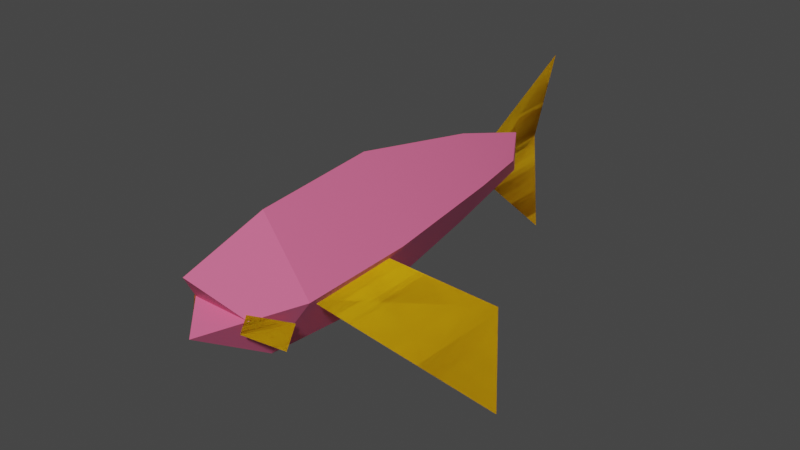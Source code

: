 # Source: fish1.blend  (saved by Blender 3.6.11; exported with 4.5.12 LTS)
import bpy
from mathutils import Matrix  # noqa: F401  (used for matrix-valued properties, if any)

bpy.ops.wm.read_factory_settings(use_empty=True)
scene = bpy.context.scene
scene.name = 'Scene'

# ---- materials (node trees are filled in below, after node groups)
mat_material_001 = bpy.data.materials.new('Material.001')
mat_material_001.use_transparent_shadow = False
mat_material_002 = bpy.data.materials.new('Material.002')
mat_material_002.use_transparent_shadow = False

# ---- material node trees
mat_material_001.use_nodes = True; mat_material_001.node_tree.nodes.clear()
_N = mat_material_001.node_tree.nodes; _L = mat_material_001.node_tree.links
n0 = _N.new('ShaderNodeBsdfPrincipled'); n0.name = 'Principled BSDF'; n0.location = (10, 300)
n0.distribution = 'GGX'
n0.subsurface_method = 'RANDOM_WALK_SKIN'
n0.inputs[0].default_value = (0.8, 0.1451, 0.2978, 1.0)
n0.inputs[3].default_value = 1.45
n0.inputs[27].default_value = (0.0, 0.0, 0.0, 1.0)
n0.inputs[28].default_value = 1.0
n1 = _N.new('ShaderNodeOutputMaterial'); n1.name = 'Material Output'; n1.location = (300, 300)
_L.new(n0.outputs[0], n1.inputs[0])
n1.is_active_output = True
mat_material_002.use_nodes = True; mat_material_002.node_tree.nodes.clear()
_N = mat_material_002.node_tree.nodes; _L = mat_material_002.node_tree.links
n0 = _N.new('ShaderNodeBsdfPrincipled'); n0.name = 'Principled BSDF'; n0.location = (10, 300)
n0.distribution = 'GGX'
n0.subsurface_method = 'RANDOM_WALK_SKIN'
n0.inputs[0].default_value = (0.8, 0.4391, 0.0, 1.0)
n0.inputs[3].default_value = 1.45
n0.inputs[27].default_value = (0.0, 0.0, 0.0, 1.0)
n0.inputs[28].default_value = 1.0
n1 = _N.new('ShaderNodeOutputMaterial'); n1.name = 'Material Output'; n1.location = (300, 300)
_L.new(n0.outputs[0], n1.inputs[0])
n1.is_active_output = True

# ---- world
world_world = bpy.data.worlds.new('World'); scene.world = world_world
world_world.use_nodes = True; world_world.node_tree.nodes.clear()
_N = world_world.node_tree.nodes; _L = world_world.node_tree.links
n0 = _N.new('ShaderNodeOutputWorld'); n0.name = 'World Output'; n0.location = (300, 300)
n1 = _N.new('ShaderNodeBackground'); n1.name = 'Background'; n1.location = (10, 300)
n1.inputs[0].default_value = (0.05088, 0.05088, 0.05088, 1.0)
_L.new(n1.outputs[0], n0.inputs[0])
n0.is_active_output = True
world_world.color = (0.05088, 0.05088, 0.05088)
world_world.use_sun_shadow = False
world_world.sun_shadow_jitter_overblur = 0.0

# ---- meshes
me_mesh = bpy.data.meshes.new('Mesh')
me_mesh.from_pydata([(-0.05047, 9.96e-19, -0.8949), (-0.1989, -5.43e-17, 0.5), (1.087e-31, 0.08796, -0.9821), (-1.344e-16, 0.2831, 0.5), (0.05047, 9.96e-19, -0.8949), (0.1989, 6.513e-17, 0.5), (-1.688e-31, -0.08796, -0.9821), (1.33e-16, -0.2831, 0.5), (0.1829, 4.049e-18, -0.002827), (-1.746e-32, -0.3229, -0.002827), (-0.1829, 5.508e-18, -0.002827), (-5.417e-17, 0.3229, -0.002827), (-4.158e-17, -0.04968, 0.8525), (-0.1265, -3.37e-17, 0.7095), (0.1265, 1.152e-16, 0.7095), (-8.156e-17, 0.18, 0.8525), (0.1086, 0.006423, -0.5995), (-1.403e-31, -0.1909, -0.5995), (-0.1086, 0.006423, -0.5995), (1.759e-31, 0.2037, -0.5995), (4.837e-31, 0.3635, -1.262), (1.739e-31, 0.1318, -0.8249), (-7.63e-31, -0.4408, -1.187), (-2.225e-31, -0.1195, -0.8249), (-1.317e-32, 0.0239, -1.13), (-1.848e-32, 0.01029, -0.8249), (0.443, -0.2695, -0.2482), (-0.01654, 0.1083, 0.2279), (0.675, -0.4679, 0.07653), (0.1422, -0.02747, 0.4503), (0.1931, -0.05116, 0.5625), (0.1242, 0.02635, 0.7129), (0.178, -0.1512, 0.5969), (0.1138, -0.04213, 0.7364), (-0.443, -0.2695, -0.2482), (0.01654, 0.1083, 0.2279), (-0.675, -0.4679, 0.07653), (-0.1422, -0.02747, 0.4503), (-0.1931, -0.05116, 0.5625), (-0.1242, 0.02635, 0.7129), (-0.178, -0.1512, 0.5969), (-0.1138, -0.04213, 0.7364), (4.837e-31, 0.3635, -1.262), (1.739e-31, 0.1318, -0.8249), (-7.63e-31, -0.4408, -1.187), (-2.225e-31, -0.1195, -0.8249), (-1.317e-32, 0.0239, -1.13), (-1.848e-32, 0.01029, -0.8249), (0.443, -0.2695, -0.2482), (-0.01654, 0.1083, 0.2279), (0.675, -0.4679, 0.07653), (0.1422, -0.02747, 0.4503), (0.1931, -0.05116, 0.5625), (0.1242, 0.02635, 0.7129), (0.178, -0.1512, 0.5969), (0.1138, -0.04213, 0.7364), (-0.443, -0.2695, -0.2482), (0.01654, 0.1083, 0.2279), (-0.675, -0.4679, 0.07653), (-0.1422, -0.02747, 0.4503), (-0.1931, -0.05116, 0.5625), (-0.1242, 0.02635, 0.7129), (-0.178, -0.1512, 0.5969), (-0.1138, -0.04213, 0.7364)], [], [(0, 18, 19, 2), (2, 19, 16, 4), (4, 16, 17, 6), (6, 17, 18, 0), (13, 12, 14), (6, 0, 2), (8, 5, 7, 9), (10, 9, 7, 1), (11, 10, 1, 3), (8, 11, 3, 5), (1, 7, 12, 13), (7, 5, 14, 12), (5, 3, 15, 14), (3, 1, 13, 15), (13, 14, 15), (16, 8, 9, 17), (18, 17, 9, 10), (19, 18, 10, 11), (16, 19, 11, 8), (6, 2, 4), (24, 25, 23, 22), (20, 21, 25, 24), (26, 27, 29, 28), (30, 31, 33, 32), (34, 36, 37, 35), (38, 40, 41, 39), (46, 44, 45, 47), (42, 46, 47, 43), (48, 50, 51, 49), (52, 54, 55, 53), (56, 57, 59, 58), (60, 61, 63, 62)])
me_mesh.polygons.foreach_set('use_smooth', [True] * 32)
me_mesh.polygons.foreach_set('material_index', [0, 0, 0, 0, 0, 0, 0, 0, 0, 0, 0, 0, 0, 0, 0, 0, 0, 0, 0, 0, 1, 1, 1, 1, 1, 1, 1, 1, 1, 1, 1, 1])
_k = set([(0, 2), (0, 6), (0, 18), (1, 3), (1, 7), (1, 10), (1, 13), (2, 4), (2, 6), (2, 19), (3, 5), (3, 11), (3, 15), (4, 6), (4, 16), (5, 7), (5, 8), (5, 14), (6, 17), (7, 9), (7, 12), (8, 16), (9, 17), (10, 18), (11, 19), (12, 13), (12, 14), (13, 14), (13, 15), (14, 15), (20, 21), (20, 24), (21, 25), (22, 23), (22, 24), (23, 25), (26, 27), (26, 28), (27, 29), (28, 29), (30, 31), (30, 32), (31, 33), (32, 33), (34, 35), (34, 36), (35, 37), (36, 37), (38, 39), (38, 40), (39, 41), (40, 41), (42, 43), (42, 46), (43, 47), (44, 45), (44, 46), (45, 47), (48, 49), (48, 50), (49, 51), (50, 51), (52, 53), (52, 54), (53, 55), (54, 55), (56, 57), (56, 58), (57, 59), (58, 59), (60, 61), (60, 62), (61, 63), (62, 63)])
me_mesh.attributes.new('sharp_edge', 'BOOLEAN', 'EDGE').data.foreach_set('value', [ (min(e.vertices), max(e.vertices)) in _k for e in me_mesh.edges])
_uv = me_mesh.uv_layers.new(name='map1')
_uv.uv.foreach_set('vector', [0.2085, 0.7889, 0.2085, 0.7889, 0.2085, 0.7889, 0.2085, 0.7889, 0.2085, 0.7889, 0.2085, 0.7889, 0.2085, 0.7889, 0.2085, 0.7889, 0.333, 0.6847, 0.333, 0.6847, 0.333, 0.6847, 0.333, 0.6847, 0.333, 0.6847, 0.333, 0.6847, 0.333, 0.6847, 0.333, 0.6847, 0.3484, 0.7687, 0.3484, 0.7687, 0.3484, 0.7687, 0.2085, 0.7889, 0.2085, 0.7889, 0.2085, 0.7889, 0.333, 0.6847, 0.333, 0.6847, 0.333, 0.6847, 0.333, 0.6847, 0.333, 0.6847, 0.333, 0.6847, 0.333, 0.6847, 0.333, 0.6847, 0.2085, 0.7889, 0.2085, 0.7889, 0.2085, 0.7889, 0.2085, 0.7889, 0.2085, 0.7889, 0.2085, 0.7889, 0.2085, 0.7889, 0.2085, 0.7889, 0.333, 0.6847, 0.333, 0.6847, 0.333, 0.6847, 0.333, 0.6847, 0.333, 0.6847, 0.333, 0.6847, 0.333, 0.6847, 0.333, 0.6847, 0.2085, 0.7889, 0.2085, 0.7889, 0.2085, 0.7889, 0.2085, 0.7889, 0.2085, 0.7889, 0.2085, 0.7889, 0.2085, 0.7889, 0.2085, 0.7889, 0.3484, 0.7687, 0.3484, 0.7687, 0.3484, 0.7687, 0.333, 0.6847, 0.333, 0.6847, 0.333, 0.6847, 0.333, 0.6847, 0.333, 0.6847, 0.333, 0.6847, 0.333, 0.6847, 0.333, 0.6847, 0.2085, 0.7889, 0.2085, 0.7889, 0.2085, 0.7889, 0.2085, 0.7889, 0.2085, 0.7889, 0.2085, 0.7889, 0.2085, 0.7889, 0.2085, 0.7889, 0.2085, 0.7889, 0.2085, 0.7889, 0.2085, 0.7889, 0.2746, 0.9, 0.2746, 0.9, 0.2746, 0.9, 0.2746, 0.9, 0.2746, 0.9, 0.2746, 0.9, 0.2746, 0.9, 0.2746, 0.9, 0.2746, 0.9, 0.2746, 0.9, 0.2746, 0.9, 0.2746, 0.9, 0.2746, 0.9, 0.2746, 0.9, 0.2746, 0.9, 0.2746, 0.9, 0.2746, 0.9, 0.2746, 0.9, 0.2746, 0.9, 0.2746, 0.9, 0.2746, 0.9, 0.2746, 0.9, 0.2746, 0.9, 0.2746, 0.9, 0.2746, 0.9, 0.2746, 0.9, 0.2746, 0.9, 0.2746, 0.9, 0.2746, 0.9, 0.2746, 0.9, 0.2746, 0.9, 0.2746, 0.9, 0.2746, 0.9, 0.2746, 0.9, 0.2746, 0.9, 0.2746, 0.9, 0.2746, 0.9, 0.2746, 0.9, 0.2746, 0.9, 0.2746, 0.9, 0.2746, 0.9, 0.2746, 0.9, 0.2746, 0.9, 0.2746, 0.9, 0.2746, 0.9, 0.2746, 0.9, 0.2746, 0.9, 0.2746, 0.9])
me_mesh.materials.append(mat_material_001)
me_mesh.materials.append(mat_material_002)
me_mesh.update()
me_mesh.normals_split_custom_set([tuple(v) for v in zip(*[iter([-0.8823, 0.4443, -0.1556, -0.8717, 0.4769, -0.1128, -0.8712, 0.4783, -0.111, -0.8823, 0.4443, -0.1556, 0.8823, 0.4443, -0.1556, 0.8712, 0.4783, -0.111, 0.8717, 0.4769, -0.1128, 0.8823, 0.4443, -0.1556, 0.8824, -0.4493, -0.1395, 0.8707, -0.4777, -0.1169, 0.8703, -0.4787, -0.1161, 0.8824, -0.4493, -0.1395, -0.8824, -0.4493, -0.1395, -0.8703, -0.4787, -0.1161, -0.8707, -0.4777, -0.1169, -0.8824, -0.4493, -0.1395, 1.946e-07, 0.9446, 0.3283, 1.946e-07, 0.9446, 0.3283, 1.946e-07, 0.9446, 0.3283, -0.8655, 0.0, -0.501, -0.8655, 0.0, -0.501, -0.8655, 0.0, -0.501, 0.8581, -0.511, -0.05021, 0.8461, -0.533, 0.007598, 0.8461, -0.533, 0.007598, 0.8578, -0.5116, -0.04857, -0.8581, -0.511, -0.05021, -0.8578, -0.5116, -0.04857, -0.8461, -0.533, 0.007598, -0.8461, -0.533, 0.007598, -0.8582, 0.5114, -0.04439, -0.8583, 0.5112, -0.0448, -0.8461, 0.533, 0.007598, -0.8461, 0.533, 0.007598, 0.8583, 0.5112, -0.0448, 0.8582, 0.5114, -0.04439, 0.8461, 0.533, 0.007598, 0.8461, 0.533, 0.007598, -0.7415, -0.5804, 0.3367, -0.7415, -0.5804, 0.3367, -0.7415, -0.5804, 0.3367, -0.7415, -0.5804, 0.3367, 0.7415, -0.5804, 0.3367, 0.7415, -0.5804, 0.3367, 0.7415, -0.5804, 0.3367, 0.7415, -0.5804, 0.3367, 0.8296, 0.5204, 0.2024, 0.8296, 0.5204, 0.2024, 0.8296, 0.5204, 0.2024, 0.8296, 0.5204, 0.2024, -0.8296, 0.5204, 0.2024, -0.8296, 0.5204, 0.2024, -0.8296, 0.5204, 0.2024, -0.8296, 0.5204, 0.2024, 0.0, -0.6219, 0.7831, 0.0, -0.6219, 0.7831, 0.0, -0.6219, 0.7831, 0.8707, -0.4777, -0.1169, 0.8581, -0.511, -0.05021, 0.8578, -0.5116, -0.04857, 0.8703, -0.4787, -0.1161, -0.8707, -0.4777, -0.1169, -0.8703, -0.4787, -0.1161, -0.8578, -0.5116, -0.04857, -0.8581, -0.511, -0.05021, -0.8712, 0.4783, -0.111, -0.8717, 0.4769, -0.1128, -0.8583, 0.5112, -0.0448, -0.8582, 0.5114, -0.04439, 0.8717, 0.4769, -0.1128, 0.8712, 0.4783, -0.111, 0.8582, 0.5114, -0.04439, 0.8583, 0.5112, -0.0448, 0.8655, 0.0, -0.501, 0.8655, 0.0, -0.501, 0.8655, 0.0, -0.501, 1.0, -1.554e-30, -7.156e-32, 1.0, -1.559e-30, -7.086e-32, 1.0, -1.598e-30, -6.521e-32, 1.0, -1.598e-30, -6.521e-32, 1.0, -1.517e-30, -7.683e-32, 1.0, -1.517e-30, -7.683e-32, 1.0, -1.559e-30, -7.086e-32, 1.0, -1.554e-30, -7.156e-32, 0.6415, 0.7671, 0.01044, 0.6415, 0.7671, 0.01044, 0.6415, 0.7671, 0.01044, 0.6415, 0.7671, 0.01044, 0.91, 0.005307, 0.4146, 0.91, 0.005307, 0.4146, 0.91, 0.005307, 0.4146, 0.91, 0.005307, 0.4146, -0.6415, 0.7671, 0.01044, -0.6415, 0.7671, 0.01044, -0.6415, 0.7671, 0.01044, -0.6415, 0.7671, 0.01044, -0.91, 0.005307, 0.4146, -0.91, 0.005307, 0.4146, -0.91, 0.005307, 0.4146, -0.91, 0.005307, 0.4146, -1.0, 1.554e-30, 7.156e-32, -1.0, 1.598e-30, 6.521e-32, -1.0, 1.598e-30, 6.521e-32, -1.0, 1.559e-30, 7.086e-32, -1.0, 1.517e-30, 7.683e-32, -1.0, 1.554e-30, 7.156e-32, -1.0, 1.559e-30, 7.086e-32, -1.0, 1.517e-30, 7.683e-32, -0.6415, -0.7671, -0.01044, -0.6415, -0.7671, -0.01044, -0.6415, -0.7671, -0.01044, -0.6415, -0.7671, -0.01044, -0.91, -0.005307, -0.4146, -0.91, -0.005307, -0.4146, -0.91, -0.005307, -0.4146, -0.91, -0.005307, -0.4146, 0.6415, -0.7671, -0.01044, 0.6415, -0.7671, -0.01044, 0.6415, -0.7671, -0.01044, 0.6415, -0.7671, -0.01044, 0.91, -0.005307, -0.4146, 0.91, -0.005307, -0.4146, 0.91, -0.005307, -0.4146, 0.91, -0.005307, -0.4146])] * 3)])

# ---- objects
ob_fish_model = bpy.data.objects.new('Fish_Model', me_mesh)

# ---- transforms, parenting, visibility, modifiers, constraints
ob_fish_model.location = (0.0, 0.0, 0.0)
ob_fish_model.rotation_euler = (1.571, -0.0, 0.0)
ob_fish_model.color = (0.8, 0.8, 0.8, 1.0)
_vg = ob_fish_model.vertex_groups.new(name='Root_Jnt')
for _i, _w in zip([1, 3, 5, 7, 8, 9, 10, 11, 16, 17, 18, 19, 30, 32, 38, 40, 52, 54, 60, 62], [0.207, 0.04608, 0.1085, 0.02054, 0.5835, 0.6678, 0.7938, 0.3981, 0.4949, 0.4835, 0.4949, 0.4823, 0.04445, 0.02409, 0.04445, 0.02408, 0.04445, 0.02409, 0.04445, 0.02408]): _vg.add([_i], _w, 'REPLACE')
_vg = ob_fish_model.vertex_groups.new(name='Tail_Jnt1')
for _i, _w in zip([0, 2, 4, 6, 16, 17, 18, 19, 21, 23, 25, 43, 45, 47], [0.8897, 0.5, 0.8899, 0.4729, 0.5008, 0.4807, 0.5008, 0.4858, 0.9097, 0.9085, 0.9187, 0.9097, 0.9085, 0.9187]): _vg.add([_i], _w, 'REPLACE')
_vg = ob_fish_model.vertex_groups.new(name='Tail_Jnt2')
for _i, _w in zip([0, 2, 4, 6, 16, 17, 18, 19, 20, 21, 22, 23, 24, 25, 42, 43, 44, 45, 46, 47], [0.1085, 0.5, 0.1082, 0.5271, 0.003226, 0.02554, 0.003226, 0.02263, 0.9998, 0.09028, 1.0, 0.09147, 1.0, 0.08133, 0.9998, 0.09028, 1.0, 0.09147, 1.0, 0.08133]): _vg.add([_i], _w, 'REPLACE')
_vg = ob_fish_model.vertex_groups.new(name='Tail_Jnt3')
for _i, _w in zip([17, 19], [0.005278, 0.005068]): _vg.add([_i], _w, 'REPLACE')
_vg = ob_fish_model.vertex_groups.new(name='L_Fin_Jnt1')
_vg.add([26, 27, 28, 29, 48, 49, 50, 51], 1.0, 'REPLACE')
_vg = ob_fish_model.vertex_groups.new(name='Spine_Jnt1')
for _i, _w in zip([1, 3, 5, 7, 8, 9, 10, 11, 13, 14, 17, 19, 30, 31, 32, 33, 38, 39, 40, 41, 52, 53, 54, 55, 60, 61, 62, 63], [0.2777, 0.2667, 0.3515, 0.08447, 0.4165, 0.3322, 0.2062, 0.398, 0.1928, 0.06437, 0.005017, 0.004169, 0.2602, 0.04681, 0.1207, 0.02022, 0.2602, 0.04681, 0.1206, 0.0203, 0.2602, 0.04681, 0.1207, 0.02022, 0.2602, 0.04681, 0.1206, 0.0203]): _vg.add([_i], _w, 'REPLACE')
_vg = ob_fish_model.vertex_groups.new(name='Head_Jnt')
for _i, _w in zip([1, 3, 5, 7, 11, 12, 13, 14, 15, 30, 31, 32, 33, 38, 39, 40, 41, 52, 53, 54, 55, 60, 61, 62, 63], [0.278, 0.4843, 0.3527, 0.4354, 0.2039, 0.001432, 0.2989, 0.3714, 0.5, 0.3345, 0.4163, 0.3802, 0.08573, 0.3345, 0.4163, 0.3801, 0.08584, 0.3345, 0.4163, 0.3802, 0.08573, 0.3345, 0.4163, 0.3801, 0.08584]): _vg.add([_i], _w, 'REPLACE')
_vg = ob_fish_model.vertex_groups.new(name='Nose_Jnt')
for _i, _w in zip([3, 13, 14, 15, 31, 33, 39, 41, 53, 55, 61, 63], [0.1247, 0.1849, 0.05437, 0.5, 0.05932, 0.01847, 0.05932, 0.01847, 0.05932, 0.01847, 0.05932, 0.01847]): _vg.add([_i], _w, 'REPLACE')
_vg = ob_fish_model.vertex_groups.new(name='Jaw_Jnt')
for _i, _w in zip([1, 3, 5, 7, 12, 13, 14, 30, 31, 32, 33, 38, 39, 40, 41, 52, 53, 54, 55, 60, 61, 62, 63], [0.2373, 0.07824, 0.1873, 0.4354, 0.4987, 0.3235, 0.5099, 0.3068, 0.2836, 0.4061, 0.5463, 0.3068, 0.2836, 0.4061, 0.5462, 0.3068, 0.2836, 0.4061, 0.5463, 0.3068, 0.2836, 0.4061, 0.5462]): _vg.add([_i], _w, 'REPLACE')
_vg = ob_fish_model.vertex_groups.new(name='Lip_Jnt')
for _i, _w in zip([7, 12, 30, 31, 32, 33, 38, 39, 40, 41, 52, 53, 54, 55, 60, 61, 62, 63], [0.02414, 0.4987, 0.05411, 0.194, 0.069, 0.3293, 0.05411, 0.194, 0.06904, 0.3292, 0.05411, 0.194, 0.069, 0.3293, 0.05411, 0.194, 0.06904, 0.3292]): _vg.add([_i], _w, 'REPLACE')
_vg = ob_fish_model.vertex_groups.new(name='R_Fin_Jnt1')
_vg.add([34, 35, 36, 37, 56, 57, 58, 59], 1.0, 'REPLACE')
_m = ob_fish_model.modifiers.new('Bones_And_Cons', 'ARMATURE')

# ---- collection membership
scene.collection.objects.link(ob_fish_model)

# ---- scene / render settings (as saved in the file)
scene.frame_start = 1; scene.frame_end = 250; scene.frame_set(1)
scene.render.engine = 'BLENDER_EEVEE_NEXT'
scene.cycles.sampling_pattern = 'TABULATED_SOBOL'
scene.view_settings.view_transform = 'Filmic'
bpy.context.view_layer.update()

# ---- added for rendering (the .blend has no active camera and no usable light): camera, sun
cam_auto = bpy.data.cameras.new('AutoCamera')
cam_auto.lens = 50.0
cam_auto.sensor_width = 36.0
cam_auto.clip_end = 1000.0
ob_auto_camera = bpy.data.objects.new('AutoCamera', cam_auto)
scene.collection.objects.link(ob_auto_camera)
ob_auto_camera.location = (2.44531, -2.72953, 1.90409)
ob_auto_camera.rotation_euler = (1.09748, -7.21219e-08, 0.694738)
scene.camera = ob_auto_camera
light_auto_sun = bpy.data.lights.new('AutoSun', 'SUN')
light_auto_sun.energy = 3.0
light_auto_sun.angle = 0.0523599
ob_auto_sun = bpy.data.objects.new('AutoSun', light_auto_sun)
scene.collection.objects.link(ob_auto_sun)
ob_auto_sun.rotation_euler = (0.872665, 0.174533, 0.523599)
bpy.context.view_layer.update()
